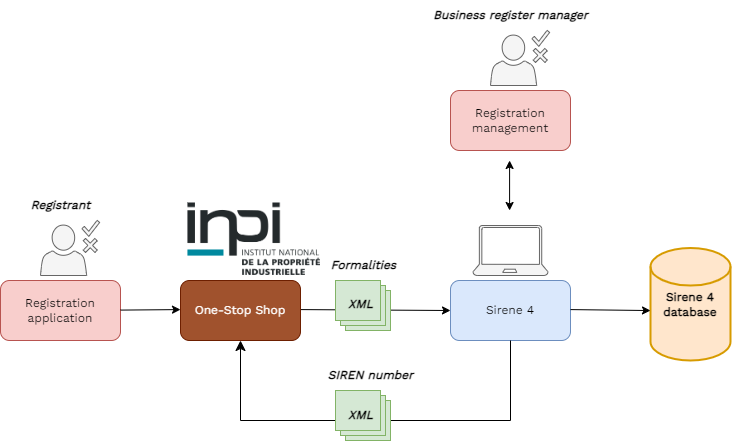

The diagram above was exported from draw.io. Its source (the exported page's mxGraphModel, read from the mxfile embedded in the PNG):
<mxGraphModel dx="438" dy="189" grid="1" gridSize="10" guides="1" tooltips="1" connect="1" arrows="1" fold="1" page="1" pageScale="1" pageWidth="850" pageHeight="1100" math="0" shadow="0">
  <root>
    <mxCell id="0" />
    <mxCell id="1" parent="0" />
    <mxCell id="jSoYXtQaay7fsIpfsQkB-22" value="" style="endArrow=classic;html=1;rounded=0;entryX=0;entryY=0.5;entryDx=0;entryDy=0;" edge="1" parent="1" target="x5C6FpIDevCYcziMVME_-2">
      <mxGeometry relative="1" as="geometry">
        <mxPoint x="330" y="529.09" as="sourcePoint" />
        <mxPoint x="430" y="529.09" as="targetPoint" />
      </mxGeometry>
    </mxCell>
    <mxCell id="x5C6FpIDevCYcziMVME_-1" value="" style="verticalLabelPosition=bottom;html=1;verticalAlign=top;align=center;shape=mxgraph.azure.laptop;pointerEvents=1;fillColor=#f5f5f5;fontColor=#333333;strokeColor=#666666;" parent="1" vertex="1">
      <mxGeometry x="502.5" y="445" width="75" height="50" as="geometry" />
    </mxCell>
    <mxCell id="x5C6FpIDevCYcziMVME_-2" value="Sirene 4" style="rounded=1;whiteSpace=wrap;html=1;fillColor=#dae8fc;fontFamily=Work Sans;strokeColor=#6c8ebf;fontSource=https%3A%2F%2Ffonts.googleapis.com%2Fcss%3Ffamily%3DWork%2BSans;" parent="1" vertex="1">
      <mxGeometry x="480" y="500" width="120" height="60" as="geometry" />
    </mxCell>
    <mxCell id="x5C6FpIDevCYcziMVME_-23" value="&lt;div&gt;Registration&lt;br&gt;&lt;/div&gt;&lt;div&gt;application&lt;/div&gt;" style="rounded=1;whiteSpace=wrap;html=1;fillColor=#f8cecc;strokeColor=#b85450;fontFamily=Work Sans;fontSource=https%3A%2F%2Ffonts.googleapis.com%2Fcss%3Ffamily%3DWork%2BSans;" parent="1" vertex="1">
      <mxGeometry x="30" y="500" width="120" height="60" as="geometry" />
    </mxCell>
    <mxCell id="x5C6FpIDevCYcziMVME_-27" value="" style="sketch=0;pointerEvents=1;shadow=0;dashed=0;html=1;strokeColor=#666666;fillColor=#f5f5f5;labelPosition=center;verticalLabelPosition=bottom;verticalAlign=top;outlineConnect=0;align=center;shape=mxgraph.office.users.approver;fontColor=#333333;" parent="1" vertex="1">
      <mxGeometry x="70" y="440" width="59" height="55" as="geometry" />
    </mxCell>
    <mxCell id="S_g0ONeS2pqSJaHyuwxj-12" value="&lt;font face=&quot;Work sans&quot;&gt;&lt;i&gt;&lt;b&gt;Registrant&lt;/b&gt;&lt;/i&gt;&lt;/font&gt;" style="text;html=1;align=center;verticalAlign=middle;resizable=0;points=[];autosize=1;strokeColor=none;fillColor=none;" parent="1" vertex="1">
      <mxGeometry x="50" y="410" width="80" height="30" as="geometry" />
    </mxCell>
    <mxCell id="S_g0ONeS2pqSJaHyuwxj-15" value="One-Stop Shop" style="rounded=1;whiteSpace=wrap;html=1;fillColor=#a0522d;fontFamily=Work Sans;strokeColor=#6D1F00;fontSource=https%3A%2F%2Ffonts.googleapis.com%2Fcss%3Ffamily%3DWork%2BSans;fontColor=#ffffff;" parent="1" vertex="1">
      <mxGeometry x="210" y="500" width="120" height="60" as="geometry" />
    </mxCell>
    <mxCell id="S_g0ONeS2pqSJaHyuwxj-17" value="" style="shape=image;verticalLabelPosition=bottom;labelBackgroundColor=default;verticalAlign=top;aspect=fixed;imageAspect=0;image=data:image/png,(base64 omitted: 17076 chars);" parent="1" vertex="1">
      <mxGeometry x="217.43" y="422.5" width="132.57" height="72.5" as="geometry" />
    </mxCell>
    <mxCell id="jSoYXtQaay7fsIpfsQkB-1" style="rounded=0;orthogonalLoop=1;jettySize=auto;html=1;exitX=1;exitY=0.5;exitDx=0;exitDy=0;entryX=0;entryY=0.5;entryDx=0;entryDy=0;" edge="1" parent="1">
      <mxGeometry relative="1" as="geometry">
        <mxPoint x="210" y="529.09" as="targetPoint" />
        <mxPoint x="150" y="529.59" as="sourcePoint" />
      </mxGeometry>
    </mxCell>
    <mxCell id="jSoYXtQaay7fsIpfsQkB-8" value="&lt;div&gt;Registration&lt;br&gt;&lt;/div&gt;&lt;div&gt;management&lt;/div&gt;" style="rounded=1;whiteSpace=wrap;html=1;fillColor=#f8cecc;strokeColor=#b85450;fontFamily=Work Sans;fontSource=https%3A%2F%2Ffonts.googleapis.com%2Fcss%3Ffamily%3DWork%2BSans;" vertex="1" parent="1">
      <mxGeometry x="480" y="310" width="120" height="60" as="geometry" />
    </mxCell>
    <mxCell id="jSoYXtQaay7fsIpfsQkB-9" value="" style="sketch=0;pointerEvents=1;shadow=0;dashed=0;html=1;strokeColor=#666666;fillColor=#f5f5f5;labelPosition=center;verticalLabelPosition=bottom;verticalAlign=top;outlineConnect=0;align=center;shape=mxgraph.office.users.approver;fontColor=#333333;" vertex="1" parent="1">
      <mxGeometry x="520" y="250" width="59" height="55" as="geometry" />
    </mxCell>
    <mxCell id="jSoYXtQaay7fsIpfsQkB-10" value="&lt;font face=&quot;Work sans&quot;&gt;&lt;i&gt;&lt;b&gt;Business register manager&lt;/b&gt;&lt;/i&gt;&lt;/font&gt;" style="text;html=1;align=center;verticalAlign=middle;resizable=0;points=[];autosize=1;strokeColor=none;fillColor=none;" vertex="1" parent="1">
      <mxGeometry x="450" y="220" width="180" height="30" as="geometry" />
    </mxCell>
    <mxCell id="jSoYXtQaay7fsIpfsQkB-14" value="" style="verticalLabelPosition=bottom;verticalAlign=top;html=1;shape=mxgraph.basic.layered_rect;dx=10;outlineConnect=0;whiteSpace=wrap;fillColor=#d5e8d4;strokeColor=#82b366;" vertex="1" parent="1">
      <mxGeometry x="365" y="500" width="55" height="50" as="geometry" />
    </mxCell>
    <mxCell id="jSoYXtQaay7fsIpfsQkB-16" value="&lt;font face=&quot;Work sans&quot;&gt;&lt;i&gt;&lt;b&gt;Formalities&lt;/b&gt;&lt;/i&gt;&lt;/font&gt;" style="text;html=1;align=center;verticalAlign=middle;resizable=0;points=[];autosize=1;strokeColor=none;fillColor=none;" vertex="1" parent="1">
      <mxGeometry x="347.5" y="470" width="90" height="30" as="geometry" />
    </mxCell>
    <mxCell id="jSoYXtQaay7fsIpfsQkB-18" value="" style="edgeStyle=elbowEdgeStyle;elbow=vertical;endArrow=classic;html=1;curved=0;rounded=0;endSize=8;startSize=8;entryX=0.5;entryY=1;entryDx=0;entryDy=0;exitX=0.5;exitY=1;exitDx=0;exitDy=0;" edge="1" parent="1" source="x5C6FpIDevCYcziMVME_-2" target="S_g0ONeS2pqSJaHyuwxj-15">
      <mxGeometry width="50" height="50" relative="1" as="geometry">
        <mxPoint x="720" y="560" as="sourcePoint" />
        <mxPoint x="670" y="640" as="targetPoint" />
        <Array as="points">
          <mxPoint x="490" y="640" />
        </Array>
      </mxGeometry>
    </mxCell>
    <mxCell id="jSoYXtQaay7fsIpfsQkB-20" value="" style="verticalLabelPosition=bottom;verticalAlign=top;html=1;shape=mxgraph.basic.layered_rect;dx=10;outlineConnect=0;whiteSpace=wrap;fillColor=#d5e8d4;strokeColor=#82b366;" vertex="1" parent="1">
      <mxGeometry x="365" y="610" width="55" height="50" as="geometry" />
    </mxCell>
    <mxCell id="jSoYXtQaay7fsIpfsQkB-21" value="&lt;i style=&quot;font-family: &amp;quot;Work sans&amp;quot;;&quot;&gt;&lt;b&gt;SIREN number&lt;/b&gt;&lt;/i&gt;" style="text;html=1;align=center;verticalAlign=middle;resizable=0;points=[];autosize=1;strokeColor=none;fillColor=none;" vertex="1" parent="1">
      <mxGeometry x="345" y="580" width="110" height="30" as="geometry" />
    </mxCell>
    <mxCell id="jSoYXtQaay7fsIpfsQkB-26" value="" style="endArrow=classic;startArrow=classic;html=1;rounded=0;" edge="1" parent="1">
      <mxGeometry width="50" height="50" relative="1" as="geometry">
        <mxPoint x="539.09" y="430" as="sourcePoint" />
        <mxPoint x="539.09" y="380" as="targetPoint" />
      </mxGeometry>
    </mxCell>
    <mxCell id="jSoYXtQaay7fsIpfsQkB-30" value="&lt;font&gt;Sirene 4&lt;/font&gt;&lt;div&gt;&lt;font&gt;database&lt;/font&gt;&lt;/div&gt;" style="strokeWidth=2;html=1;shape=mxgraph.flowchart.database;whiteSpace=wrap;fillColor=#ffe6cc;strokeColor=#d79b00;fontStyle=1;fontFamily=Work Sans;fontSource=https%3A%2F%2Ffonts.googleapis.com%2Fcss%3Ffamily%3DWork%2BSans;" vertex="1" parent="1">
      <mxGeometry x="680" y="467.5" width="80" height="112.5" as="geometry" />
    </mxCell>
    <mxCell id="jSoYXtQaay7fsIpfsQkB-35" value="" style="endArrow=classic;html=1;rounded=0;entryX=0;entryY=0.556;entryDx=0;entryDy=0;entryPerimeter=0;" edge="1" parent="1" target="jSoYXtQaay7fsIpfsQkB-30">
      <mxGeometry relative="1" as="geometry">
        <mxPoint x="600" y="529.09" as="sourcePoint" />
        <mxPoint x="710" y="530" as="targetPoint" />
      </mxGeometry>
    </mxCell>
    <mxCell id="jSoYXtQaay7fsIpfsQkB-37" value="&lt;i style=&quot;font-family: &amp;quot;Work sans&amp;quot;;&quot;&gt;&lt;b&gt;XML&lt;/b&gt;&lt;/i&gt;" style="text;html=1;align=center;verticalAlign=middle;resizable=0;points=[];autosize=1;strokeColor=none;fillColor=none;" vertex="1" parent="1">
      <mxGeometry x="365" y="620" width="50" height="30" as="geometry" />
    </mxCell>
    <mxCell id="jSoYXtQaay7fsIpfsQkB-38" value="&lt;i style=&quot;font-family: &amp;quot;Work sans&amp;quot;;&quot;&gt;&lt;b&gt;XML&lt;/b&gt;&lt;/i&gt;" style="text;html=1;align=center;verticalAlign=middle;resizable=0;points=[];autosize=1;strokeColor=none;fillColor=none;" vertex="1" parent="1">
      <mxGeometry x="365" y="508.75" width="50" height="30" as="geometry" />
    </mxCell>
  </root>
</mxGraphModel>